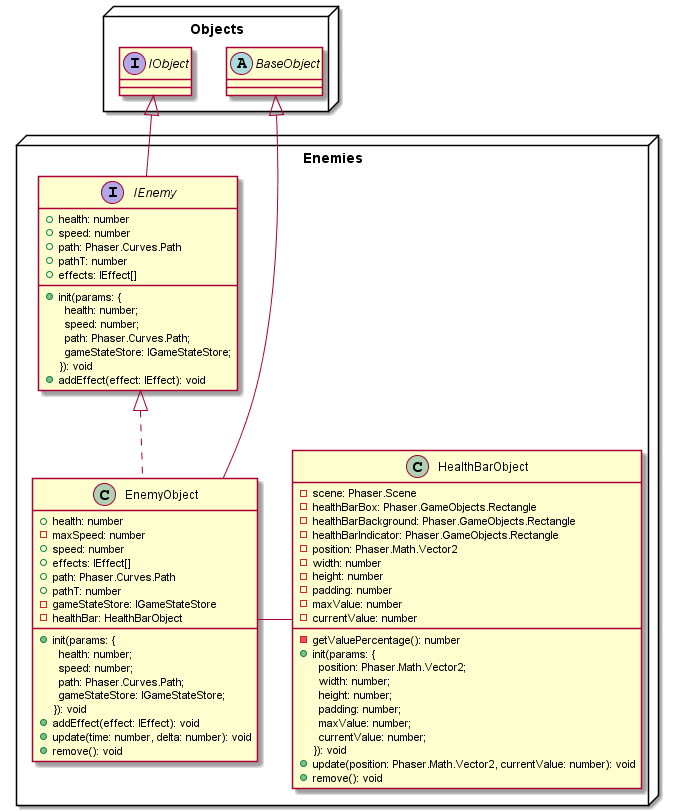

The diagram above was rendered by PlantUML. Its source (embedded in the PNG):
@startuml
package Objects <<Node>> {
	interface IObject
	abstract class BaseObject
}
package Enemies <<Node>> {
	interface IEnemy extends IObject {
		+health: number
		+speed: number
		+path: Phaser.Curves.Path
		+pathT: number
		+effects: IEffect[]
		+init(params: {\n  health: number;\n  speed: number;\n  path: Phaser.Curves.Path;\n  gameStateStore: IGameStateStore;\n}): void
		+addEffect(effect: IEffect): void
	}
	
	class EnemyObject extends BaseObject implements IEnemy {
		+health: number
		-maxSpeed: number
		+speed: number
		+effects: IEffect[]
		+path: Phaser.Curves.Path
		+pathT: number
		-gameStateStore: IGameStateStore
		-healthBar: HealthBarObject
		+init(params: {\n  health: number;\n  speed: number;\n  path: Phaser.Curves.Path;\n  gameStateStore: IGameStateStore;\n}): void
		+addEffect(effect: IEffect): void
		+update(time: number, delta: number): void
		+remove(): void
	}
	
	class HealthBarObject {
		-scene: Phaser.Scene
		-healthBarBox: Phaser.GameObjects.Rectangle
		-healthBarBackground: Phaser.GameObjects.Rectangle
		-healthBarIndicator: Phaser.GameObjects.Rectangle
		-position: Phaser.Math.Vector2
		-width: number
		-height: number
		-padding: number
		-maxValue: number
		-currentValue: number
		-getValuePercentage(): number
		+init(params: {\n  position: Phaser.Math.Vector2;\n  width: number;\n  height: number;\n  padding: number;\n  maxValue: number;\n  currentValue: number;\n}): void
		+update(position: Phaser.Math.Vector2, currentValue: number): void
		+remove(): void
	}
	
	HealthBarObject -left- EnemyObject
@enduml